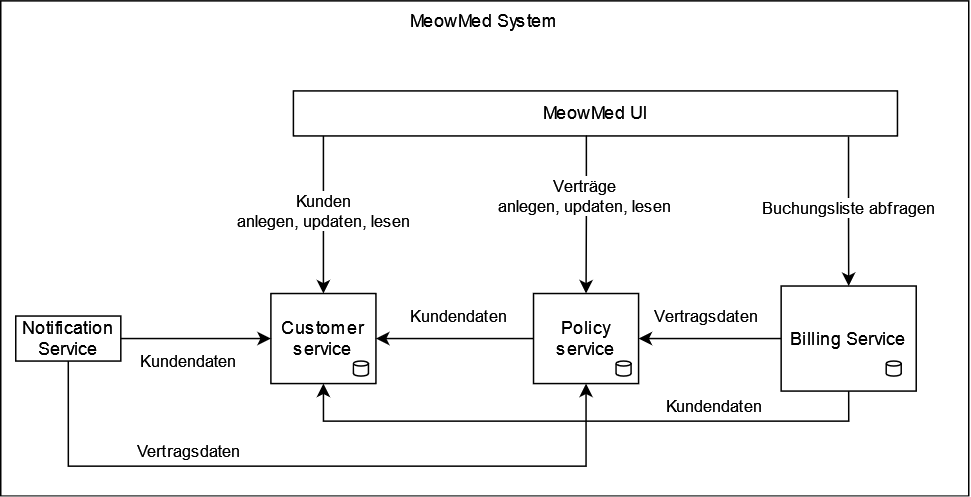

The diagram above was exported from draw.io. Its source (the exported page's mxGraphModel, read from the mxfile embedded in the PNG):
<mxGraphModel dx="989" dy="1689" grid="1" gridSize="10" guides="1" tooltips="1" connect="1" arrows="1" fold="1" page="1" pageScale="1" pageWidth="827" pageHeight="1169" math="0" shadow="0">
  <root>
    <mxCell id="0" />
    <mxCell id="1" parent="0" />
    <mxCell id="rcY7aKM7Yt1TZBVSr95A-2" value="MeowMed System" style="rounded=0;whiteSpace=wrap;html=1;verticalAlign=top;" vertex="1" parent="1">
      <mxGeometry x="91" y="-1120" width="645" height="330" as="geometry" />
    </mxCell>
    <mxCell id="rcY7aKM7Yt1TZBVSr95A-3" value="MeowMed UI" style="rounded=0;whiteSpace=wrap;html=1;" vertex="1" parent="1">
      <mxGeometry x="286" y="-1060" width="402.5" height="30" as="geometry" />
    </mxCell>
    <mxCell id="rcY7aKM7Yt1TZBVSr95A-4" value="Notification Service" style="rounded=0;whiteSpace=wrap;html=1;" vertex="1" parent="1">
      <mxGeometry x="101" y="-910" width="70" height="30" as="geometry" />
    </mxCell>
    <mxCell id="rcY7aKM7Yt1TZBVSr95A-5" value="Customer service" style="rounded=0;whiteSpace=wrap;html=1;" vertex="1" parent="1">
      <mxGeometry x="271" y="-925" width="70" height="60" as="geometry" />
    </mxCell>
    <mxCell id="rcY7aKM7Yt1TZBVSr95A-6" value="Policy service" style="rounded=0;whiteSpace=wrap;html=1;" vertex="1" parent="1">
      <mxGeometry x="446" y="-925" width="70" height="60" as="geometry" />
    </mxCell>
    <mxCell id="rcY7aKM7Yt1TZBVSr95A-7" value="Billing Service" style="rounded=0;whiteSpace=wrap;html=1;" vertex="1" parent="1">
      <mxGeometry x="611" y="-930" width="90" height="70" as="geometry" />
    </mxCell>
    <mxCell id="rcY7aKM7Yt1TZBVSr95A-8" value="" style="shape=cylinder3;whiteSpace=wrap;html=1;boundedLbl=1;backgroundOutline=1;size=1.6543059172450398;" vertex="1" parent="1">
      <mxGeometry x="326" y="-880" width="10" height="10" as="geometry" />
    </mxCell>
    <mxCell id="rcY7aKM7Yt1TZBVSr95A-9" value="Kunden&lt;br&gt;anlegen, updaten, lesen" style="edgeStyle=orthogonalEdgeStyle;rounded=0;orthogonalLoop=1;jettySize=auto;html=1;entryX=0.5;entryY=0;entryDx=0;entryDy=0;" edge="1" parent="1" target="rcY7aKM7Yt1TZBVSr95A-5">
      <mxGeometry x="-0.0476" relative="1" as="geometry">
        <mxPoint x="306" y="-1030" as="sourcePoint" />
        <mxPoint x="81" y="-910" as="targetPoint" />
        <mxPoint as="offset" />
        <Array as="points">
          <mxPoint x="306" y="-1030" />
        </Array>
      </mxGeometry>
    </mxCell>
    <mxCell id="rcY7aKM7Yt1TZBVSr95A-10" value="Verträge&lt;br&gt;anlegen, updaten, lesen" style="edgeStyle=orthogonalEdgeStyle;rounded=0;orthogonalLoop=1;jettySize=auto;html=1;exitX=0.485;exitY=0.989;exitDx=0;exitDy=0;entryX=0.5;entryY=0;entryDx=0;entryDy=0;exitPerimeter=0;" edge="1" parent="1" source="rcY7aKM7Yt1TZBVSr95A-3" target="rcY7aKM7Yt1TZBVSr95A-6">
      <mxGeometry x="-0.2304" y="-1" relative="1" as="geometry">
        <mxPoint x="331" y="-980" as="sourcePoint" />
        <mxPoint x="316" y="-910" as="targetPoint" />
        <mxPoint as="offset" />
      </mxGeometry>
    </mxCell>
    <mxCell id="rcY7aKM7Yt1TZBVSr95A-11" value="Buchungsliste abfragen" style="edgeStyle=orthogonalEdgeStyle;rounded=0;orthogonalLoop=1;jettySize=auto;html=1;exitX=0.919;exitY=1.011;exitDx=0;exitDy=0;entryX=0.5;entryY=0;entryDx=0;entryDy=0;exitPerimeter=0;" edge="1" parent="1" source="rcY7aKM7Yt1TZBVSr95A-3" target="rcY7aKM7Yt1TZBVSr95A-7">
      <mxGeometry x="-0.012" relative="1" as="geometry">
        <mxPoint x="411" y="-1020" as="sourcePoint" />
        <mxPoint x="430" y="-910" as="targetPoint" />
        <mxPoint y="-1" as="offset" />
      </mxGeometry>
    </mxCell>
    <mxCell id="rcY7aKM7Yt1TZBVSr95A-12" value="Kundendaten" style="edgeStyle=orthogonalEdgeStyle;rounded=0;orthogonalLoop=1;jettySize=auto;html=1;exitX=0;exitY=0.5;exitDx=0;exitDy=0;entryX=1;entryY=0.5;entryDx=0;entryDy=0;" edge="1" parent="1" source="rcY7aKM7Yt1TZBVSr95A-6" target="rcY7aKM7Yt1TZBVSr95A-5">
      <mxGeometry x="-0.0476" y="-15" relative="1" as="geometry">
        <mxPoint x="547" y="-1020" as="sourcePoint" />
        <mxPoint x="666" y="-900" as="targetPoint" />
        <mxPoint as="offset" />
      </mxGeometry>
    </mxCell>
    <mxCell id="rcY7aKM7Yt1TZBVSr95A-13" value="Kundendaten" style="edgeStyle=orthogonalEdgeStyle;rounded=0;orthogonalLoop=1;jettySize=auto;html=1;exitX=1;exitY=0.5;exitDx=0;exitDy=0;entryX=0;entryY=0.5;entryDx=0;entryDy=0;" edge="1" parent="1" source="rcY7aKM7Yt1TZBVSr95A-4" target="rcY7aKM7Yt1TZBVSr95A-5">
      <mxGeometry x="-0.1" y="-15" relative="1" as="geometry">
        <mxPoint x="351" y="-885" as="sourcePoint" />
        <mxPoint x="456" y="-885" as="targetPoint" />
        <mxPoint as="offset" />
      </mxGeometry>
    </mxCell>
    <mxCell id="rcY7aKM7Yt1TZBVSr95A-14" value="Vertragsdaten" style="edgeStyle=orthogonalEdgeStyle;rounded=0;orthogonalLoop=1;jettySize=auto;html=1;exitX=0.5;exitY=1;exitDx=0;exitDy=0;entryX=0.5;entryY=1;entryDx=0;entryDy=0;" edge="1" parent="1" source="rcY7aKM7Yt1TZBVSr95A-4" target="rcY7aKM7Yt1TZBVSr95A-6">
      <mxGeometry x="-0.3617" y="10" relative="1" as="geometry">
        <mxPoint x="351" y="-885" as="sourcePoint" />
        <mxPoint x="456" y="-885" as="targetPoint" />
        <mxPoint as="offset" />
        <Array as="points">
          <mxPoint x="136" y="-810" />
          <mxPoint x="481" y="-810" />
        </Array>
      </mxGeometry>
    </mxCell>
    <mxCell id="rcY7aKM7Yt1TZBVSr95A-15" value="" style="shape=cylinder3;whiteSpace=wrap;html=1;boundedLbl=1;backgroundOutline=1;size=1.6543059172450398;" vertex="1" parent="1">
      <mxGeometry x="501" y="-880" width="10" height="10" as="geometry" />
    </mxCell>
    <mxCell id="rcY7aKM7Yt1TZBVSr95A-16" value="" style="shape=cylinder3;whiteSpace=wrap;html=1;boundedLbl=1;backgroundOutline=1;size=1.6543059172450398;" vertex="1" parent="1">
      <mxGeometry x="681" y="-880" width="10" height="10" as="geometry" />
    </mxCell>
    <mxCell id="rcY7aKM7Yt1TZBVSr95A-17" value="Vertragsdaten" style="edgeStyle=orthogonalEdgeStyle;rounded=0;orthogonalLoop=1;jettySize=auto;html=1;exitX=0;exitY=0.5;exitDx=0;exitDy=0;entryX=1;entryY=0.5;entryDx=0;entryDy=0;" edge="1" parent="1" source="rcY7aKM7Yt1TZBVSr95A-7" target="rcY7aKM7Yt1TZBVSr95A-6">
      <mxGeometry x="0.0476" y="-15" relative="1" as="geometry">
        <mxPoint x="491" y="-855" as="sourcePoint" />
        <mxPoint x="146" y="-870" as="targetPoint" />
        <mxPoint as="offset" />
        <Array as="points">
          <mxPoint x="571" y="-895" />
          <mxPoint x="571" y="-895" />
        </Array>
      </mxGeometry>
    </mxCell>
    <mxCell id="rcY7aKM7Yt1TZBVSr95A-18" value="Kundendaten" style="edgeStyle=orthogonalEdgeStyle;rounded=0;orthogonalLoop=1;jettySize=auto;html=1;exitX=0.5;exitY=1;exitDx=0;exitDy=0;entryX=0.5;entryY=1;entryDx=0;entryDy=0;" edge="1" parent="1" source="rcY7aKM7Yt1TZBVSr95A-7" target="rcY7aKM7Yt1TZBVSr95A-5">
      <mxGeometry x="-0.443" y="-10" relative="1" as="geometry">
        <mxPoint x="456" y="-885" as="sourcePoint" />
        <mxPoint x="351" y="-885" as="targetPoint" />
        <mxPoint as="offset" />
        <Array as="points">
          <mxPoint x="656" y="-840" />
          <mxPoint x="306" y="-840" />
        </Array>
      </mxGeometry>
    </mxCell>
  </root>
</mxGraphModel>